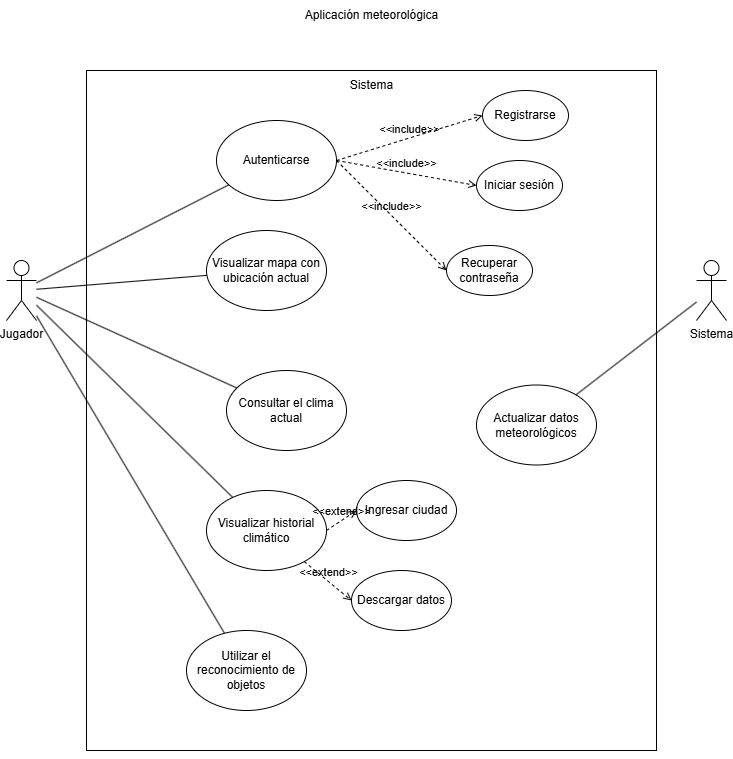

The diagram above was exported from draw.io. Its source (the exported page's mxGraphModel, read from the mxfile embedded in the PNG):
<mxGraphModel dx="787" dy="1107" grid="1" gridSize="10" guides="1" tooltips="1" connect="1" arrows="1" fold="1" page="1" pageScale="1" pageWidth="827" pageHeight="1169" math="0" shadow="0">
  <root>
    <mxCell id="0" />
    <mxCell id="1" parent="0" />
    <mxCell id="vy2JJumovDkM8LPqZrKl-34" value="" style="rounded=0;whiteSpace=wrap;html=1;" parent="1" vertex="1">
      <mxGeometry x="110" y="190" width="570" height="680" as="geometry" />
    </mxCell>
    <mxCell id="vy2JJumovDkM8LPqZrKl-1" value="Jugador" style="shape=umlActor;verticalLabelPosition=bottom;verticalAlign=top;html=1;outlineConnect=0;" parent="1" vertex="1">
      <mxGeometry x="30" y="380" width="30" height="60" as="geometry" />
    </mxCell>
    <mxCell id="vy2JJumovDkM8LPqZrKl-4" value="Sistema" style="text;html=1;align=center;verticalAlign=middle;resizable=0;points=[];autosize=1;strokeColor=none;fillColor=none;" parent="1" vertex="1">
      <mxGeometry x="360" y="190" width="70" height="30" as="geometry" />
    </mxCell>
    <mxCell id="vy2JJumovDkM8LPqZrKl-5" value="Autenticarse" style="ellipse;whiteSpace=wrap;html=1;" parent="1" vertex="1">
      <mxGeometry x="240" y="240" width="120" height="80" as="geometry" />
    </mxCell>
    <mxCell id="vy2JJumovDkM8LPqZrKl-6" value="Sistema" style="shape=umlActor;verticalLabelPosition=bottom;verticalAlign=top;html=1;outlineConnect=0;" parent="1" vertex="1">
      <mxGeometry x="720" y="380" width="30" height="60" as="geometry" />
    </mxCell>
    <mxCell id="vy2JJumovDkM8LPqZrKl-7" value="Registrarse" style="ellipse;whiteSpace=wrap;html=1;" parent="1" vertex="1">
      <mxGeometry x="506" y="210" width="86" height="50" as="geometry" />
    </mxCell>
    <mxCell id="vy2JJumovDkM8LPqZrKl-13" value="Visualizar mapa con ubicación actual" style="ellipse;whiteSpace=wrap;html=1;" parent="1" vertex="1">
      <mxGeometry x="230" y="350" width="120" height="80" as="geometry" />
    </mxCell>
    <mxCell id="vy2JJumovDkM8LPqZrKl-14" value="Consultar el clima actual" style="ellipse;whiteSpace=wrap;html=1;" parent="1" vertex="1">
      <mxGeometry x="250" y="490" width="120" height="80" as="geometry" />
    </mxCell>
    <mxCell id="vy2JJumovDkM8LPqZrKl-15" value="Visualizar historial climático" style="ellipse;whiteSpace=wrap;html=1;" parent="1" vertex="1">
      <mxGeometry x="230" y="610" width="120" height="80" as="geometry" />
    </mxCell>
    <mxCell id="vy2JJumovDkM8LPqZrKl-17" value="Utilizar el reconocimiento de objetos" style="ellipse;whiteSpace=wrap;html=1;" parent="1" vertex="1">
      <mxGeometry x="210" y="750" width="120" height="80" as="geometry" />
    </mxCell>
    <mxCell id="vy2JJumovDkM8LPqZrKl-18" value="Actualizar datos meteorológicos" style="ellipse;whiteSpace=wrap;html=1;" parent="1" vertex="1">
      <mxGeometry x="500" y="504.5" width="120" height="80" as="geometry" />
    </mxCell>
    <mxCell id="vy2JJumovDkM8LPqZrKl-32" value="&amp;lt;&amp;lt;include&amp;gt;&amp;gt;" style="html=1;verticalAlign=bottom;labelBackgroundColor=none;endArrow=open;endFill=0;dashed=1;rounded=0;exitX=1;exitY=0.5;exitDx=0;exitDy=0;entryX=0;entryY=0.5;entryDx=0;entryDy=0;" parent="1" source="vy2JJumovDkM8LPqZrKl-5" target="vy2JJumovDkM8LPqZrKl-7" edge="1">
      <mxGeometry width="160" relative="1" as="geometry">
        <mxPoint x="360" y="420" as="sourcePoint" />
        <mxPoint x="520" y="420" as="targetPoint" />
      </mxGeometry>
    </mxCell>
    <mxCell id="vy2JJumovDkM8LPqZrKl-35" style="edgeStyle=orthogonalEdgeStyle;rounded=0;orthogonalLoop=1;jettySize=auto;html=1;exitX=0.5;exitY=1;exitDx=0;exitDy=0;" parent="1" source="vy2JJumovDkM8LPqZrKl-34" target="vy2JJumovDkM8LPqZrKl-34" edge="1">
      <mxGeometry relative="1" as="geometry" />
    </mxCell>
    <mxCell id="vy2JJumovDkM8LPqZrKl-38" value="" style="endArrow=none;html=1;rounded=0;" parent="1" source="vy2JJumovDkM8LPqZrKl-18" target="vy2JJumovDkM8LPqZrKl-6" edge="1">
      <mxGeometry width="50" height="50" relative="1" as="geometry">
        <mxPoint x="370" y="690" as="sourcePoint" />
        <mxPoint x="420" y="640" as="targetPoint" />
      </mxGeometry>
    </mxCell>
    <mxCell id="vy2JJumovDkM8LPqZrKl-39" value="" style="endArrow=none;html=1;rounded=0;" parent="1" source="vy2JJumovDkM8LPqZrKl-1" target="vy2JJumovDkM8LPqZrKl-5" edge="1">
      <mxGeometry width="50" height="50" relative="1" as="geometry">
        <mxPoint x="370" y="690" as="sourcePoint" />
        <mxPoint x="420" y="640" as="targetPoint" />
      </mxGeometry>
    </mxCell>
    <mxCell id="vy2JJumovDkM8LPqZrKl-40" value="" style="endArrow=none;html=1;rounded=0;" parent="1" source="vy2JJumovDkM8LPqZrKl-1" target="vy2JJumovDkM8LPqZrKl-13" edge="1">
      <mxGeometry width="50" height="50" relative="1" as="geometry">
        <mxPoint x="370" y="690" as="sourcePoint" />
        <mxPoint x="420" y="640" as="targetPoint" />
      </mxGeometry>
    </mxCell>
    <mxCell id="vy2JJumovDkM8LPqZrKl-41" value="" style="endArrow=none;html=1;rounded=0;" parent="1" source="vy2JJumovDkM8LPqZrKl-1" target="vy2JJumovDkM8LPqZrKl-14" edge="1">
      <mxGeometry width="50" height="50" relative="1" as="geometry">
        <mxPoint x="370" y="690" as="sourcePoint" />
        <mxPoint x="420" y="640" as="targetPoint" />
      </mxGeometry>
    </mxCell>
    <mxCell id="vy2JJumovDkM8LPqZrKl-42" value="" style="endArrow=none;html=1;rounded=0;" parent="1" source="vy2JJumovDkM8LPqZrKl-1" target="vy2JJumovDkM8LPqZrKl-15" edge="1">
      <mxGeometry width="50" height="50" relative="1" as="geometry">
        <mxPoint x="370" y="690" as="sourcePoint" />
        <mxPoint x="420" y="640" as="targetPoint" />
      </mxGeometry>
    </mxCell>
    <mxCell id="vy2JJumovDkM8LPqZrKl-43" value="" style="endArrow=none;html=1;rounded=0;" parent="1" source="vy2JJumovDkM8LPqZrKl-1" target="vy2JJumovDkM8LPqZrKl-17" edge="1">
      <mxGeometry width="50" height="50" relative="1" as="geometry">
        <mxPoint x="370" y="690" as="sourcePoint" />
        <mxPoint x="420" y="640" as="targetPoint" />
      </mxGeometry>
    </mxCell>
    <mxCell id="vy2JJumovDkM8LPqZrKl-44" value="Aplicación meteorológica" style="text;html=1;align=center;verticalAlign=middle;resizable=0;points=[];autosize=1;strokeColor=none;fillColor=none;" parent="1" vertex="1">
      <mxGeometry x="315" y="120" width="160" height="30" as="geometry" />
    </mxCell>
    <mxCell id="FSDEu9bllGMENENrU4F0-1" value="Iniciar sesión" style="ellipse;whiteSpace=wrap;html=1;" parent="1" vertex="1">
      <mxGeometry x="500" y="280" width="86" height="50" as="geometry" />
    </mxCell>
    <mxCell id="FSDEu9bllGMENENrU4F0-2" value="Recuperar contraseña" style="ellipse;whiteSpace=wrap;html=1;" parent="1" vertex="1">
      <mxGeometry x="470" y="365" width="86" height="50" as="geometry" />
    </mxCell>
    <mxCell id="FSDEu9bllGMENENrU4F0-4" value="&amp;lt;&amp;lt;include&amp;gt;&amp;gt;" style="html=1;verticalAlign=bottom;labelBackgroundColor=none;endArrow=open;endFill=0;dashed=1;rounded=0;entryX=0;entryY=0.5;entryDx=0;entryDy=0;exitX=1;exitY=0.5;exitDx=0;exitDy=0;" parent="1" source="vy2JJumovDkM8LPqZrKl-5" target="FSDEu9bllGMENENrU4F0-1" edge="1">
      <mxGeometry width="160" relative="1" as="geometry">
        <mxPoint x="370" y="290" as="sourcePoint" />
        <mxPoint x="424" y="235" as="targetPoint" />
      </mxGeometry>
    </mxCell>
    <mxCell id="FSDEu9bllGMENENrU4F0-5" value="&amp;lt;&amp;lt;include&amp;gt;&amp;gt;" style="html=1;verticalAlign=bottom;labelBackgroundColor=none;endArrow=open;endFill=0;dashed=1;rounded=0;entryX=0;entryY=0.5;entryDx=0;entryDy=0;exitX=1;exitY=0.5;exitDx=0;exitDy=0;" parent="1" source="vy2JJumovDkM8LPqZrKl-5" target="FSDEu9bllGMENENrU4F0-2" edge="1">
      <mxGeometry width="160" relative="1" as="geometry">
        <mxPoint x="370" y="290" as="sourcePoint" />
        <mxPoint x="430" y="275" as="targetPoint" />
      </mxGeometry>
    </mxCell>
    <mxCell id="FSDEu9bllGMENENrU4F0-6" value="Ingresar ciudad" style="ellipse;whiteSpace=wrap;html=1;" parent="1" vertex="1">
      <mxGeometry x="380" y="600" width="100" height="60" as="geometry" />
    </mxCell>
    <mxCell id="FSDEu9bllGMENENrU4F0-11" value="&amp;lt;&amp;lt;extend&amp;gt;&amp;gt;" style="html=1;verticalAlign=bottom;labelBackgroundColor=none;endArrow=open;endFill=0;dashed=1;rounded=0;exitX=1;exitY=0.5;exitDx=0;exitDy=0;entryX=0;entryY=0.5;entryDx=0;entryDy=0;" parent="1" source="vy2JJumovDkM8LPqZrKl-15" target="FSDEu9bllGMENENrU4F0-6" edge="1">
      <mxGeometry width="160" relative="1" as="geometry">
        <mxPoint x="340" y="500" as="sourcePoint" />
        <mxPoint x="500" y="500" as="targetPoint" />
      </mxGeometry>
    </mxCell>
    <mxCell id="PfbFHkQc60MQQ1Pi9Hai-1" value="Descargar datos" style="ellipse;whiteSpace=wrap;html=1;" vertex="1" parent="1">
      <mxGeometry x="375" y="690" width="100" height="60" as="geometry" />
    </mxCell>
    <mxCell id="PfbFHkQc60MQQ1Pi9Hai-2" value="&amp;lt;&amp;lt;extend&amp;gt;&amp;gt;" style="html=1;verticalAlign=bottom;labelBackgroundColor=none;endArrow=open;endFill=0;dashed=1;rounded=0;entryX=0;entryY=0.5;entryDx=0;entryDy=0;" edge="1" parent="1" source="vy2JJumovDkM8LPqZrKl-15" target="PfbFHkQc60MQQ1Pi9Hai-1">
      <mxGeometry width="160" relative="1" as="geometry">
        <mxPoint x="360" y="660" as="sourcePoint" />
        <mxPoint x="390" y="640" as="targetPoint" />
      </mxGeometry>
    </mxCell>
  </root>
</mxGraphModel>